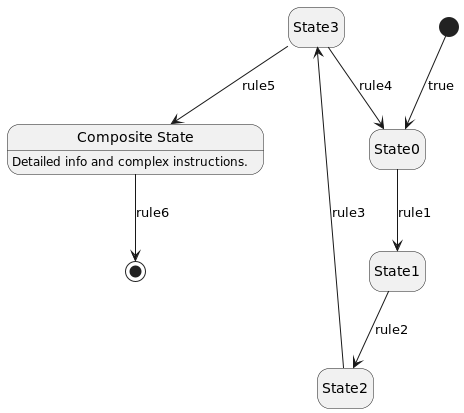

The diagram above was rendered by PlantUML. Its source (embedded in the PNG):
@startuml
hide empty description
state "State3" as state0
state "State0" as state1
state "State2" as state2
state "State1" as state3
state "Composite State" as state4
state4 : Detailed info and complex instructions.
state0 --> state1 : rule4
state2 --> state0 : rule3
[*] --> state1 : true
state1 --> state3 : rule1
state3 --> state2 : rule2
state0 --> state4 : rule5
state4 --> [*] : rule6
@enduml